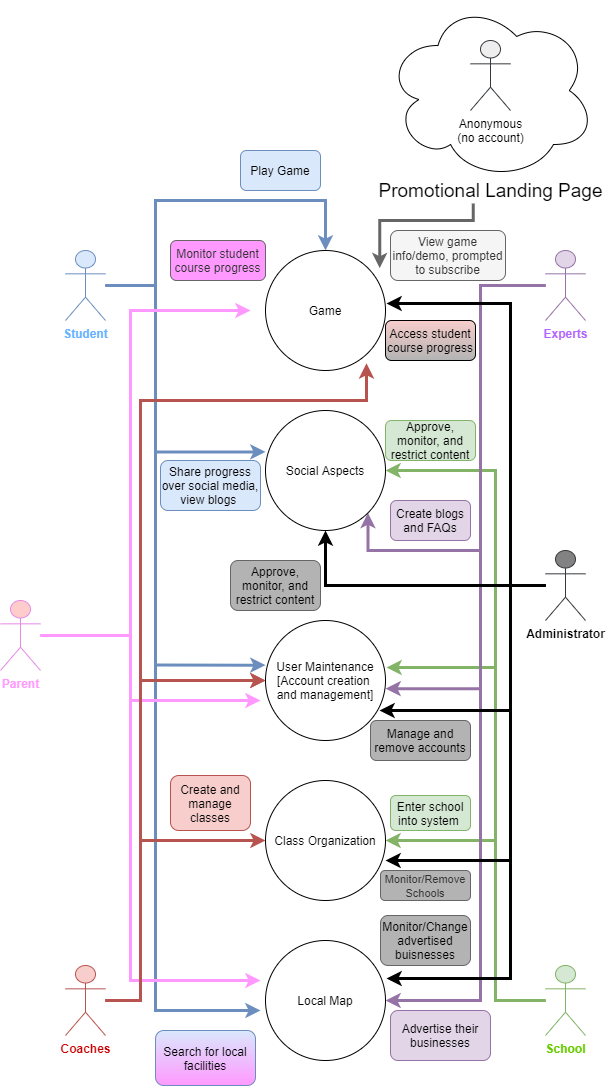

The diagram above was exported from draw.io. Its source (the exported page's mxGraphModel, read from the mxfile embedded in the PNG):
<mxGraphModel dx="1422" dy="762" grid="1" gridSize="10" guides="1" tooltips="1" connect="1" arrows="1" fold="1" page="1" pageScale="1" pageWidth="850" pageHeight="1100" background="#FFFFFF" math="0" shadow="0">
  <root>
    <mxCell id="0" />
    <mxCell id="1" parent="0" />
    <mxCell id="aKdUpl2IGSRtSc42sYGz-13" value="" style="ellipse;shape=cloud;whiteSpace=wrap;html=1;" parent="1" vertex="1">
      <mxGeometry x="465" y="790" width="210" height="180" as="geometry" />
    </mxCell>
    <mxCell id="pwb5FqtoMNE2PnRSoB7I-15" style="edgeStyle=orthogonalEdgeStyle;rounded=0;orthogonalLoop=1;jettySize=auto;html=1;entryX=0.5;entryY=0;entryDx=0;entryDy=0;fillColor=#dae8fc;strokeColor=#6c8ebf;strokeWidth=3;" parent="1" source="pwb5FqtoMNE2PnRSoB7I-1" target="pwb5FqtoMNE2PnRSoB7I-5" edge="1">
      <mxGeometry relative="1" as="geometry">
        <Array as="points">
          <mxPoint x="235" y="1075" />
          <mxPoint x="235" y="990" />
          <mxPoint x="405" y="990" />
        </Array>
      </mxGeometry>
    </mxCell>
    <mxCell id="pwb5FqtoMNE2PnRSoB7I-16" style="edgeStyle=orthogonalEdgeStyle;rounded=0;orthogonalLoop=1;jettySize=auto;html=1;entryX=0;entryY=0.345;entryDx=0;entryDy=0;entryPerimeter=0;fillColor=#dae8fc;strokeColor=#6c8ebf;strokeWidth=3;" parent="1" source="pwb5FqtoMNE2PnRSoB7I-1" target="pwb5FqtoMNE2PnRSoB7I-6" edge="1">
      <mxGeometry relative="1" as="geometry">
        <Array as="points">
          <mxPoint x="235" y="1075" />
          <mxPoint x="235" y="1241" />
        </Array>
      </mxGeometry>
    </mxCell>
    <mxCell id="pwb5FqtoMNE2PnRSoB7I-17" style="edgeStyle=orthogonalEdgeStyle;rounded=0;orthogonalLoop=1;jettySize=auto;html=1;entryX=0;entryY=0.372;entryDx=0;entryDy=0;entryPerimeter=0;fillColor=#dae8fc;strokeColor=#6c8ebf;strokeWidth=3;" parent="1" source="pwb5FqtoMNE2PnRSoB7I-1" target="pwb5FqtoMNE2PnRSoB7I-7" edge="1">
      <mxGeometry relative="1" as="geometry">
        <Array as="points">
          <mxPoint x="235" y="1075" />
          <mxPoint x="235" y="1455" />
        </Array>
      </mxGeometry>
    </mxCell>
    <mxCell id="pwb5FqtoMNE2PnRSoB7I-19" style="edgeStyle=orthogonalEdgeStyle;rounded=0;orthogonalLoop=1;jettySize=auto;html=1;fillColor=#dae8fc;strokeColor=#6c8ebf;strokeWidth=3;" parent="1" source="pwb5FqtoMNE2PnRSoB7I-1" edge="1">
      <mxGeometry relative="1" as="geometry">
        <Array as="points">
          <mxPoint x="235" y="1075" />
          <mxPoint x="235" y="1800" />
        </Array>
        <mxPoint x="340" y="1800" as="targetPoint" />
      </mxGeometry>
    </mxCell>
    <mxCell id="pwb5FqtoMNE2PnRSoB7I-1" value="&lt;font color=&quot;#66b2ff&quot;&gt;&lt;b&gt;Student&lt;/b&gt;&lt;/font&gt;" style="shape=umlActor;verticalLabelPosition=bottom;verticalAlign=top;html=1;outlineConnect=0;fillColor=#dae8fc;strokeColor=#6c8ebf;" parent="1" vertex="1">
      <mxGeometry x="145" y="1040" width="40" height="70" as="geometry" />
    </mxCell>
    <mxCell id="pwb5FqtoMNE2PnRSoB7I-12" style="edgeStyle=orthogonalEdgeStyle;rounded=0;orthogonalLoop=1;jettySize=auto;html=1;entryX=0;entryY=0.5;entryDx=0;entryDy=0;strokeWidth=3;fillColor=#f8cecc;strokeColor=#b85450;" parent="1" source="pwb5FqtoMNE2PnRSoB7I-2" target="pwb5FqtoMNE2PnRSoB7I-8" edge="1">
      <mxGeometry relative="1" as="geometry">
        <Array as="points">
          <mxPoint x="220" y="1790" />
          <mxPoint x="220" y="1630" />
        </Array>
      </mxGeometry>
    </mxCell>
    <mxCell id="pwb5FqtoMNE2PnRSoB7I-14" style="edgeStyle=orthogonalEdgeStyle;rounded=0;orthogonalLoop=1;jettySize=auto;html=1;entryX=0;entryY=0.5;entryDx=0;entryDy=0;strokeWidth=3;fillColor=#f8cecc;strokeColor=#b85450;" parent="1" source="pwb5FqtoMNE2PnRSoB7I-2" target="pwb5FqtoMNE2PnRSoB7I-7" edge="1">
      <mxGeometry relative="1" as="geometry">
        <Array as="points">
          <mxPoint x="220" y="1790" />
          <mxPoint x="220" y="1470" />
        </Array>
      </mxGeometry>
    </mxCell>
    <mxCell id="pwb5FqtoMNE2PnRSoB7I-2" value="&lt;b&gt;&lt;font color=&quot;#cc0000&quot;&gt;Coaches&lt;/font&gt;&lt;/b&gt;" style="shape=umlActor;verticalLabelPosition=bottom;verticalAlign=top;html=1;outlineConnect=0;fillColor=#f8cecc;strokeColor=#b85450;" parent="1" vertex="1">
      <mxGeometry x="145" y="1755" width="40" height="70" as="geometry" />
    </mxCell>
    <mxCell id="aKdUpl2IGSRtSc42sYGz-2" style="edgeStyle=orthogonalEdgeStyle;rounded=0;orthogonalLoop=1;jettySize=auto;html=1;strokeWidth=3;fillColor=#d5e8d4;strokeColor=#82b366;entryX=1;entryY=0.5;entryDx=0;entryDy=0;" parent="1" source="pwb5FqtoMNE2PnRSoB7I-3" target="pwb5FqtoMNE2PnRSoB7I-6" edge="1">
      <mxGeometry relative="1" as="geometry">
        <Array as="points">
          <mxPoint x="575" y="1790" />
          <mxPoint x="575" y="1260" />
        </Array>
        <mxPoint x="480" y="1270" as="targetPoint" />
      </mxGeometry>
    </mxCell>
    <mxCell id="aKdUpl2IGSRtSc42sYGz-3" style="edgeStyle=orthogonalEdgeStyle;rounded=0;orthogonalLoop=1;jettySize=auto;html=1;entryX=1;entryY=0.5;entryDx=0;entryDy=0;strokeWidth=3;fillColor=#d5e8d4;strokeColor=#82b366;" parent="1" source="pwb5FqtoMNE2PnRSoB7I-3" target="pwb5FqtoMNE2PnRSoB7I-8" edge="1">
      <mxGeometry relative="1" as="geometry">
        <Array as="points">
          <mxPoint x="575" y="1790" />
          <mxPoint x="575" y="1630" />
        </Array>
      </mxGeometry>
    </mxCell>
    <mxCell id="aKdUpl2IGSRtSc42sYGz-4" style="edgeStyle=orthogonalEdgeStyle;rounded=0;orthogonalLoop=1;jettySize=auto;html=1;entryX=1.008;entryY=0.392;entryDx=0;entryDy=0;entryPerimeter=0;strokeWidth=3;fillColor=#d5e8d4;strokeColor=#82b366;" parent="1" source="pwb5FqtoMNE2PnRSoB7I-3" target="pwb5FqtoMNE2PnRSoB7I-7" edge="1">
      <mxGeometry relative="1" as="geometry">
        <Array as="points">
          <mxPoint x="575" y="1790" />
          <mxPoint x="575" y="1457" />
        </Array>
      </mxGeometry>
    </mxCell>
    <mxCell id="pwb5FqtoMNE2PnRSoB7I-3" value="&lt;font color=&quot;#66cc00&quot;&gt;&lt;b&gt;School&lt;/b&gt;&lt;/font&gt;" style="shape=umlActor;verticalLabelPosition=bottom;verticalAlign=top;html=1;outlineConnect=0;fillColor=#d5e8d4;strokeColor=#82b366;" parent="1" vertex="1">
      <mxGeometry x="625" y="1755" width="40" height="70" as="geometry" />
    </mxCell>
    <mxCell id="pwb5FqtoMNE2PnRSoB7I-21" style="edgeStyle=orthogonalEdgeStyle;rounded=0;orthogonalLoop=1;jettySize=auto;html=1;strokeWidth=3;fillColor=#e1d5e7;strokeColor=#9673a6;entryX=1;entryY=1;entryDx=0;entryDy=0;" parent="1" source="pwb5FqtoMNE2PnRSoB7I-4" target="pwb5FqtoMNE2PnRSoB7I-6" edge="1">
      <mxGeometry relative="1" as="geometry">
        <mxPoint x="470" y="1310" as="targetPoint" />
        <Array as="points">
          <mxPoint x="560" y="1075" />
          <mxPoint x="560" y="1340" />
          <mxPoint x="447" y="1340" />
        </Array>
      </mxGeometry>
    </mxCell>
    <mxCell id="pwb5FqtoMNE2PnRSoB7I-23" style="edgeStyle=orthogonalEdgeStyle;rounded=0;orthogonalLoop=1;jettySize=auto;html=1;strokeWidth=3;entryX=1;entryY=0.568;entryDx=0;entryDy=0;entryPerimeter=0;fillColor=#e1d5e7;strokeColor=#9673a6;" parent="1" source="pwb5FqtoMNE2PnRSoB7I-4" target="pwb5FqtoMNE2PnRSoB7I-7" edge="1">
      <mxGeometry relative="1" as="geometry">
        <mxPoint x="545" y="1430" as="targetPoint" />
        <Array as="points">
          <mxPoint x="560" y="1075" />
          <mxPoint x="560" y="1478" />
        </Array>
      </mxGeometry>
    </mxCell>
    <mxCell id="pwb5FqtoMNE2PnRSoB7I-24" style="edgeStyle=orthogonalEdgeStyle;rounded=0;orthogonalLoop=1;jettySize=auto;html=1;strokeWidth=3;fillColor=#e1d5e7;strokeColor=#9673a6;entryX=1;entryY=0.5;entryDx=0;entryDy=0;" parent="1" source="pwb5FqtoMNE2PnRSoB7I-4" target="pwb5FqtoMNE2PnRSoB7I-9" edge="1">
      <mxGeometry relative="1" as="geometry">
        <mxPoint x="475" y="1803" as="targetPoint" />
        <Array as="points">
          <mxPoint x="560" y="1075" />
          <mxPoint x="560" y="1790" />
        </Array>
      </mxGeometry>
    </mxCell>
    <mxCell id="pwb5FqtoMNE2PnRSoB7I-4" value="&lt;b&gt;&lt;font color=&quot;#b266ff&quot;&gt;Experts&lt;/font&gt;&lt;/b&gt;" style="shape=umlActor;verticalLabelPosition=bottom;verticalAlign=top;html=1;outlineConnect=0;fillColor=#e1d5e7;strokeColor=#9673a6;" parent="1" vertex="1">
      <mxGeometry x="625" y="1040" width="40" height="70" as="geometry" />
    </mxCell>
    <mxCell id="pwb5FqtoMNE2PnRSoB7I-5" value="Game" style="ellipse;whiteSpace=wrap;html=1;aspect=fixed;" parent="1" vertex="1">
      <mxGeometry x="345" y="1040" width="120" height="120" as="geometry" />
    </mxCell>
    <mxCell id="pwb5FqtoMNE2PnRSoB7I-6" value="Social Aspects" style="ellipse;whiteSpace=wrap;html=1;aspect=fixed;" parent="1" vertex="1">
      <mxGeometry x="345" y="1200" width="120" height="120" as="geometry" />
    </mxCell>
    <mxCell id="pwb5FqtoMNE2PnRSoB7I-7" value="User Maintenance&lt;br&gt;[Account creation &lt;br&gt;and management]" style="ellipse;whiteSpace=wrap;html=1;aspect=fixed;" parent="1" vertex="1">
      <mxGeometry x="345" y="1410" width="120" height="120" as="geometry" />
    </mxCell>
    <mxCell id="pwb5FqtoMNE2PnRSoB7I-8" value="Class Organization" style="ellipse;whiteSpace=wrap;html=1;aspect=fixed;" parent="1" vertex="1">
      <mxGeometry x="345" y="1570" width="120" height="120" as="geometry" />
    </mxCell>
    <mxCell id="pwb5FqtoMNE2PnRSoB7I-9" value="Local Map" style="ellipse;whiteSpace=wrap;html=1;aspect=fixed;" parent="1" vertex="1">
      <mxGeometry x="345" y="1730" width="120" height="120" as="geometry" />
    </mxCell>
    <mxCell id="M2Bl9IIaNbUyKUMZ27l2-1" value="Play Game" style="text;html=1;strokeColor=#6c8ebf;fillColor=#dae8fc;align=center;verticalAlign=middle;whiteSpace=wrap;rounded=1;" parent="1" vertex="1">
      <mxGeometry x="320" y="940" width="80" height="40" as="geometry" />
    </mxCell>
    <mxCell id="M2Bl9IIaNbUyKUMZ27l2-3" value="Approve, monitor, and restrict content" style="text;html=1;strokeColor=#82b366;fillColor=#d5e8d4;align=center;verticalAlign=middle;whiteSpace=wrap;rounded=1;glass=0;shadow=0;sketch=0;" parent="1" vertex="1">
      <mxGeometry x="465" y="1210" width="90" height="40" as="geometry" />
    </mxCell>
    <mxCell id="M2Bl9IIaNbUyKUMZ27l2-4" value="Create and manage classes" style="text;html=1;strokeColor=#b85450;fillColor=#f8cecc;align=center;verticalAlign=middle;whiteSpace=wrap;rounded=1;" parent="1" vertex="1">
      <mxGeometry x="250" y="1565" width="80" height="55" as="geometry" />
    </mxCell>
    <mxCell id="M2Bl9IIaNbUyKUMZ27l2-5" value="Enter school into system&amp;nbsp;" style="text;html=1;strokeColor=#82b366;fillColor=#d5e8d4;align=center;verticalAlign=middle;whiteSpace=wrap;rounded=1;" parent="1" vertex="1">
      <mxGeometry x="470" y="1585" width="80" height="35" as="geometry" />
    </mxCell>
    <mxCell id="M2Bl9IIaNbUyKUMZ27l2-6" value="Search for local facilities" style="text;html=1;strokeColor=#6c8ebf;align=center;verticalAlign=middle;whiteSpace=wrap;rounded=1;gradientDirection=south;fillColor=#dae8fc;gradientColor=#FF99FF;" parent="1" vertex="1">
      <mxGeometry x="235" y="1820" width="100" height="55" as="geometry" />
    </mxCell>
    <mxCell id="M2Bl9IIaNbUyKUMZ27l2-7" value="Advertise their businesses" style="text;html=1;strokeColor=#9673a6;fillColor=#e1d5e7;align=center;verticalAlign=middle;whiteSpace=wrap;rounded=1;" parent="1" vertex="1">
      <mxGeometry x="470" y="1800" width="100" height="50" as="geometry" />
    </mxCell>
    <mxCell id="pt_DoDR8EXbeFaYHEonD-1" value="Create blogs and FAQs" style="text;html=1;strokeColor=#9673a6;fillColor=#e1d5e7;align=center;verticalAlign=middle;whiteSpace=wrap;rounded=1;fontSize=12;" parent="1" vertex="1">
      <mxGeometry x="470" y="1290" width="80" height="40" as="geometry" />
    </mxCell>
    <mxCell id="iAf6L48l1l0EhDLktwYC-10" style="edgeStyle=orthogonalEdgeStyle;rounded=0;orthogonalLoop=1;jettySize=auto;html=1;strokeWidth=3;fillColor=#f5f5f5;strokeColor=#666666;exitX=0.428;exitY=1.152;exitDx=0;exitDy=0;exitPerimeter=0;entryX=0.952;entryY=0.147;entryDx=0;entryDy=0;entryPerimeter=0;" parent="1" source="aKdUpl2IGSRtSc42sYGz-14" target="pwb5FqtoMNE2PnRSoB7I-5" edge="1">
      <mxGeometry relative="1" as="geometry">
        <mxPoint x="560" y="940" as="sourcePoint" />
        <Array as="points">
          <mxPoint x="553" y="1010" />
          <mxPoint x="459" y="1010" />
        </Array>
        <mxPoint x="460" y="1040" as="targetPoint" />
      </mxGeometry>
    </mxCell>
    <mxCell id="iAf6L48l1l0EhDLktwYC-1" value="Anonymous&lt;br&gt;(no account)" style="shape=umlActor;verticalLabelPosition=bottom;verticalAlign=top;html=1;outlineConnect=0;fillColor=#eeeeee;strokeColor=#36393d;" parent="1" vertex="1">
      <mxGeometry x="550" y="830" width="40" height="70" as="geometry" />
    </mxCell>
    <mxCell id="aKdUpl2IGSRtSc42sYGz-5" style="edgeStyle=orthogonalEdgeStyle;rounded=0;orthogonalLoop=1;jettySize=auto;html=1;entryX=0.95;entryY=0.75;entryDx=0;entryDy=0;entryPerimeter=0;strokeWidth=3;" parent="1" source="iAf6L48l1l0EhDLktwYC-2" target="pwb5FqtoMNE2PnRSoB7I-7" edge="1">
      <mxGeometry relative="1" as="geometry">
        <Array as="points">
          <mxPoint x="590" y="1375" />
          <mxPoint x="590" y="1500" />
        </Array>
      </mxGeometry>
    </mxCell>
    <mxCell id="aKdUpl2IGSRtSc42sYGz-8" style="edgeStyle=orthogonalEdgeStyle;rounded=0;orthogonalLoop=1;jettySize=auto;html=1;entryX=0.5;entryY=1;entryDx=0;entryDy=0;strokeWidth=3;" parent="1" source="iAf6L48l1l0EhDLktwYC-2" target="pwb5FqtoMNE2PnRSoB7I-6" edge="1">
      <mxGeometry relative="1" as="geometry">
        <Array as="points">
          <mxPoint x="405" y="1375" />
        </Array>
      </mxGeometry>
    </mxCell>
    <mxCell id="aKdUpl2IGSRtSc42sYGz-10" style="edgeStyle=orthogonalEdgeStyle;rounded=0;orthogonalLoop=1;jettySize=auto;html=1;entryX=1;entryY=0.667;entryDx=0;entryDy=0;entryPerimeter=0;strokeWidth=3;" parent="1" source="iAf6L48l1l0EhDLktwYC-2" target="pwb5FqtoMNE2PnRSoB7I-8" edge="1">
      <mxGeometry relative="1" as="geometry">
        <Array as="points">
          <mxPoint x="590" y="1375" />
          <mxPoint x="590" y="1650" />
        </Array>
      </mxGeometry>
    </mxCell>
    <mxCell id="aKdUpl2IGSRtSc42sYGz-11" style="edgeStyle=orthogonalEdgeStyle;rounded=0;orthogonalLoop=1;jettySize=auto;html=1;entryX=1.008;entryY=0.317;entryDx=0;entryDy=0;entryPerimeter=0;strokeWidth=3;" parent="1" source="iAf6L48l1l0EhDLktwYC-2" target="pwb5FqtoMNE2PnRSoB7I-9" edge="1">
      <mxGeometry relative="1" as="geometry">
        <Array as="points">
          <mxPoint x="590" y="1375" />
          <mxPoint x="590" y="1768" />
        </Array>
      </mxGeometry>
    </mxCell>
    <mxCell id="aKdUpl2IGSRtSc42sYGz-12" style="edgeStyle=orthogonalEdgeStyle;rounded=0;orthogonalLoop=1;jettySize=auto;html=1;entryX=1.008;entryY=0.442;entryDx=0;entryDy=0;entryPerimeter=0;strokeWidth=3;" parent="1" source="iAf6L48l1l0EhDLktwYC-2" target="pwb5FqtoMNE2PnRSoB7I-5" edge="1">
      <mxGeometry relative="1" as="geometry">
        <Array as="points">
          <mxPoint x="590" y="1375" />
          <mxPoint x="590" y="1093" />
        </Array>
      </mxGeometry>
    </mxCell>
    <mxCell id="iAf6L48l1l0EhDLktwYC-2" value="&lt;b&gt;Administrator&lt;/b&gt;" style="shape=umlActor;verticalLabelPosition=bottom;verticalAlign=top;html=1;outlineConnect=0;strokeColor=#36393d;fillColor=#828282;" parent="1" vertex="1">
      <mxGeometry x="625" y="1340" width="40" height="70" as="geometry" />
    </mxCell>
    <mxCell id="iAf6L48l1l0EhDLktwYC-7" value="Access student course progress" style="text;html=1;align=center;verticalAlign=middle;whiteSpace=wrap;rounded=1;fillColor=#f8cecc;gradientColor=#B3B3B3;strokeColor=#000000;" parent="1" vertex="1">
      <mxGeometry x="465" y="1110" width="90" height="40" as="geometry" />
    </mxCell>
    <mxCell id="aKdUpl2IGSRtSc42sYGz-14" value="&lt;font style=&quot;font-size: 19px&quot;&gt;Promotional Landing Page&lt;/font&gt;" style="text;html=1;align=center;verticalAlign=middle;resizable=0;points=[];autosize=1;" parent="1" vertex="1">
      <mxGeometry x="450" y="970" width="240" height="20" as="geometry" />
    </mxCell>
    <mxCell id="iAf6L48l1l0EhDLktwYC-8" value="View game info/demo, prompted to subscribe" style="text;html=1;strokeColor=#666666;fillColor=#f5f5f5;align=center;verticalAlign=middle;whiteSpace=wrap;rounded=1;fontColor=#333333;" parent="1" vertex="1">
      <mxGeometry x="470" y="1020" width="115" height="50" as="geometry" />
    </mxCell>
    <mxCell id="GmQdzLTKt-yaJtXQztek-3" style="edgeStyle=orthogonalEdgeStyle;rounded=0;orthogonalLoop=1;jettySize=auto;html=1;strokeColor=#FF99FF;strokeWidth=3;fontSize=12;" parent="1" source="aKdUpl2IGSRtSc42sYGz-19" edge="1">
      <mxGeometry relative="1" as="geometry">
        <mxPoint x="330" y="1100" as="targetPoint" />
        <Array as="points">
          <mxPoint x="210" y="1425" />
          <mxPoint x="210" y="1100" />
        </Array>
      </mxGeometry>
    </mxCell>
    <mxCell id="GmQdzLTKt-yaJtXQztek-4" style="edgeStyle=orthogonalEdgeStyle;rounded=0;orthogonalLoop=1;jettySize=auto;html=1;strokeColor=#FF99FF;strokeWidth=3;fontSize=12;" parent="1" source="aKdUpl2IGSRtSc42sYGz-19" edge="1">
      <mxGeometry relative="1" as="geometry">
        <mxPoint x="340" y="1490" as="targetPoint" />
        <Array as="points">
          <mxPoint x="210" y="1425" />
          <mxPoint x="210" y="1490" />
          <mxPoint x="330" y="1490" />
        </Array>
      </mxGeometry>
    </mxCell>
    <mxCell id="GmQdzLTKt-yaJtXQztek-5" style="edgeStyle=orthogonalEdgeStyle;rounded=0;orthogonalLoop=1;jettySize=auto;html=1;strokeColor=#FF99FF;strokeWidth=3;fontSize=12;" parent="1" source="aKdUpl2IGSRtSc42sYGz-19" edge="1">
      <mxGeometry relative="1" as="geometry">
        <mxPoint x="340" y="1770" as="targetPoint" />
        <Array as="points">
          <mxPoint x="210" y="1425" />
          <mxPoint x="210" y="1770" />
        </Array>
      </mxGeometry>
    </mxCell>
    <mxCell id="aKdUpl2IGSRtSc42sYGz-19" value="&lt;b&gt;&lt;font color=&quot;#ff99ff&quot;&gt;Parent&lt;/font&gt;&lt;/b&gt;" style="shape=umlActor;verticalLabelPosition=bottom;verticalAlign=top;html=1;outlineConnect=0;fillColor=#ffcccc;strokeColor=#E68AE6;" parent="1" vertex="1">
      <mxGeometry x="80" y="1390" width="40" height="70" as="geometry" />
    </mxCell>
    <mxCell id="L0L1T5n0WcezSuanKfq5-3" style="edgeStyle=orthogonalEdgeStyle;rounded=0;orthogonalLoop=1;jettySize=auto;html=1;entryX=0;entryY=0.5;entryDx=0;entryDy=0;strokeWidth=3;fillColor=#f8cecc;strokeColor=#b85450;" parent="1" edge="1">
      <mxGeometry relative="1" as="geometry">
        <Array as="points">
          <mxPoint x="220" y="1790" />
          <mxPoint x="220" y="1470" />
        </Array>
        <mxPoint x="185" y="1790.0000000000002" as="sourcePoint" />
        <mxPoint x="344.99999999999454" y="1470" as="targetPoint" />
      </mxGeometry>
    </mxCell>
    <mxCell id="L0L1T5n0WcezSuanKfq5-4" value="&lt;font color=&quot;#000000&quot;&gt;Monitor/Change advertised buisnesses&lt;/font&gt;" style="text;html=1;strokeColor=#666666;align=center;verticalAlign=middle;whiteSpace=wrap;rounded=1;fontColor=#333333;fillColor=#B3B3B3;" parent="1" vertex="1">
      <mxGeometry x="460" y="1705" width="90" height="50" as="geometry" />
    </mxCell>
    <mxCell id="L0L1T5n0WcezSuanKfq5-11" value="&lt;font style=&quot;font-size: 11px&quot;&gt;Monitor/Remove Schools&lt;/font&gt;" style="text;html=1;strokeColor=#666666;align=center;verticalAlign=middle;whiteSpace=wrap;rounded=1;fontColor=#333333;fillColor=#B3B3B3;" parent="1" vertex="1">
      <mxGeometry x="460" y="1660" width="90" height="30" as="geometry" />
    </mxCell>
    <mxCell id="L0L1T5n0WcezSuanKfq5-12" value="&lt;span style=&quot;color: rgb(0 , 0 , 0)&quot;&gt;Approve, monitor, and restrict content&lt;/span&gt;" style="text;html=1;strokeColor=#666666;align=center;verticalAlign=middle;whiteSpace=wrap;rounded=1;fontColor=#333333;fillColor=#B3B3B3;" parent="1" vertex="1">
      <mxGeometry x="310" y="1350" width="90" height="50" as="geometry" />
    </mxCell>
    <mxCell id="L0L1T5n0WcezSuanKfq5-20" value="Monitor student course progress" style="text;html=1;strokeColor=#666666;align=center;verticalAlign=middle;whiteSpace=wrap;rounded=1;fontColor=#333333;fillColor=#FF99FF;" parent="1" vertex="1">
      <mxGeometry x="250" y="1030" width="95" height="40" as="geometry" />
    </mxCell>
    <mxCell id="L0L1T5n0WcezSuanKfq5-22" value="&lt;span style=&quot;color: rgb(0 , 0 , 0)&quot;&gt;Manage and remove accounts&lt;/span&gt;" style="text;html=1;strokeColor=#666666;align=center;verticalAlign=middle;whiteSpace=wrap;rounded=1;fontColor=#333333;fillColor=#B3B3B3;" parent="1" vertex="1">
      <mxGeometry x="450" y="1510" width="100" height="40" as="geometry" />
    </mxCell>
    <mxCell id="L0L1T5n0WcezSuanKfq5-24" style="edgeStyle=orthogonalEdgeStyle;rounded=0;orthogonalLoop=1;jettySize=auto;html=1;strokeWidth=3;fillColor=#f8cecc;strokeColor=#b85450;entryX=0.842;entryY=0.94;entryDx=0;entryDy=0;entryPerimeter=0;" parent="1" target="pwb5FqtoMNE2PnRSoB7I-5" edge="1">
      <mxGeometry relative="1" as="geometry">
        <Array as="points">
          <mxPoint x="220" y="1790" />
          <mxPoint x="220" y="1190" />
          <mxPoint x="446" y="1190" />
        </Array>
        <mxPoint x="185" y="1789.97" as="sourcePoint" />
        <mxPoint x="400" y="1170" as="targetPoint" />
      </mxGeometry>
    </mxCell>
    <mxCell id="M2Bl9IIaNbUyKUMZ27l2-2" value="Share progress over social media, view blogs&amp;nbsp;" style="text;html=1;strokeColor=#6c8ebf;fillColor=#dae8fc;align=center;verticalAlign=middle;whiteSpace=wrap;rounded=1;" parent="1" vertex="1">
      <mxGeometry x="240" y="1250" width="100" height="50" as="geometry" />
    </mxCell>
  </root>
</mxGraphModel>